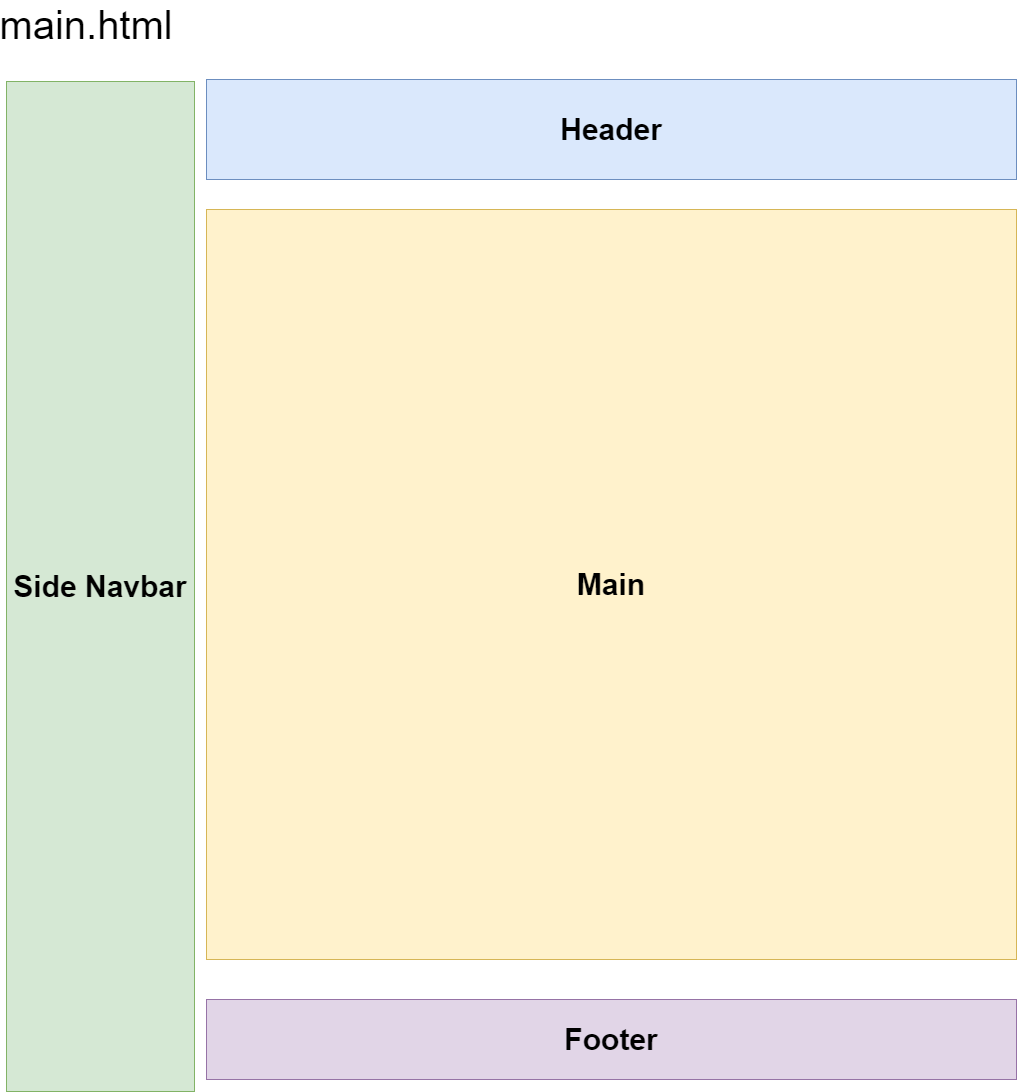

The diagram above was exported from draw.io. Its source (the exported page's mxGraphModel, read from the mxfile embedded in the PNG):
<mxGraphModel dx="2605" dy="2955" grid="1" gridSize="10" guides="1" tooltips="1" connect="1" arrows="1" fold="1" page="1" pageScale="1" pageWidth="850" pageHeight="1100" math="0" shadow="0">
  <root>
    <mxCell id="0" />
    <mxCell id="1" parent="0" />
    <mxCell id="2" value="&lt;font style=&quot;font-size: 30px;&quot;&gt;&lt;b&gt;Side Navbar&lt;/b&gt;&lt;/font&gt;" style="rounded=0;whiteSpace=wrap;html=1;fillColor=#d5e8d4;strokeColor=#82b366;" vertex="1" parent="1">
      <mxGeometry x="310" y="92" width="188" height="1010" as="geometry" />
    </mxCell>
    <mxCell id="3" value="&lt;font style=&quot;font-size: 30px;&quot;&gt;&lt;b&gt;Header&lt;/b&gt;&lt;/font&gt;" style="rounded=0;whiteSpace=wrap;html=1;fillColor=#dae8fc;strokeColor=#6c8ebf;" vertex="1" parent="1">
      <mxGeometry x="510" y="90" width="810" height="100" as="geometry" />
    </mxCell>
    <mxCell id="4" value="&lt;font style=&quot;font-size: 30px;&quot;&gt;&lt;b&gt;Main&lt;/b&gt;&lt;/font&gt;" style="rounded=0;whiteSpace=wrap;html=1;fillColor=#fff2cc;strokeColor=#d6b656;" vertex="1" parent="1">
      <mxGeometry x="510" y="220" width="810" height="750" as="geometry" />
    </mxCell>
    <mxCell id="5" value="&lt;b&gt;&lt;font style=&quot;font-size: 30px;&quot;&gt;Footer&lt;/font&gt;&lt;/b&gt;" style="rounded=0;whiteSpace=wrap;html=1;fillColor=#e1d5e7;strokeColor=#9673a6;" vertex="1" parent="1">
      <mxGeometry x="510" y="1010" width="810" height="80" as="geometry" />
    </mxCell>
    <mxCell id="6" value="&lt;font style=&quot;font-size: 40px;&quot;&gt;main.html&lt;/font&gt;" style="text;html=1;align=center;verticalAlign=middle;whiteSpace=wrap;rounded=0;" vertex="1" parent="1">
      <mxGeometry x="360" y="20" width="60" height="30" as="geometry" />
    </mxCell>
  </root>
</mxGraphModel>